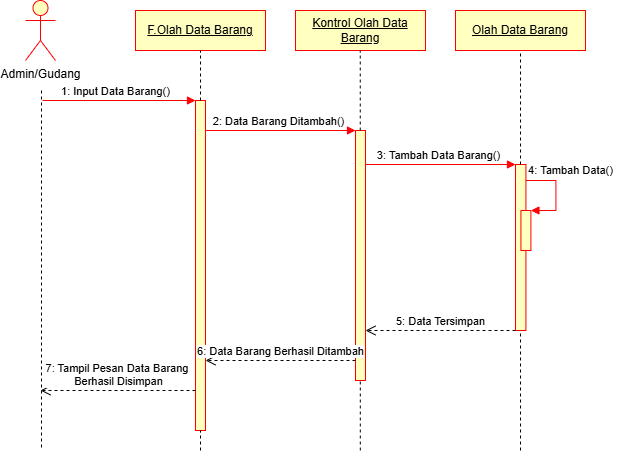

The diagram above was exported from draw.io. Its source (the exported page's mxGraphModel, read from the mxfile embedded in the PNG):
<mxGraphModel dx="558" dy="464" grid="1" gridSize="10" guides="1" tooltips="1" connect="1" arrows="1" fold="1" page="1" pageScale="1" pageWidth="827" pageHeight="1169" math="0" shadow="0">
  <root>
    <mxCell id="0" />
    <mxCell id="1" parent="0" />
    <mxCell id="_JkMppDd81K1PayzjsRn-1" value="Admin/Gudang" style="shape=umlActor;verticalLabelPosition=bottom;verticalAlign=top;html=1;fillColor=#FFFFC0;strokeColor=#FF0000;" vertex="1" parent="1">
      <mxGeometry x="120" y="40" width="30" height="60" as="geometry" />
    </mxCell>
    <mxCell id="_JkMppDd81K1PayzjsRn-4" value="&lt;u&gt;F.Olah Data Barang&lt;/u&gt;" style="rounded=0;whiteSpace=wrap;html=1;fillColor=#FFFFC0;strokeColor=#FF0000;" vertex="1" parent="1">
      <mxGeometry x="230" y="50" width="130" height="40" as="geometry" />
    </mxCell>
    <mxCell id="_JkMppDd81K1PayzjsRn-9" value="&lt;u&gt;Kontrol Olah Data Barang&lt;/u&gt;" style="rounded=0;whiteSpace=wrap;html=1;fillColor=#FFFFC0;strokeColor=#FF0000;" vertex="1" parent="1">
      <mxGeometry x="390" y="50" width="130" height="40" as="geometry" />
    </mxCell>
    <mxCell id="_JkMppDd81K1PayzjsRn-10" value="&lt;u&gt;Olah Data Barang&lt;/u&gt;" style="rounded=0;whiteSpace=wrap;html=1;fillColor=#FFFFC0;strokeColor=#FF0000;" vertex="1" parent="1">
      <mxGeometry x="550" y="50" width="130" height="40" as="geometry" />
    </mxCell>
    <mxCell id="_JkMppDd81K1PayzjsRn-17" value="" style="html=1;points=[[0,0,0,0,5],[0,1,0,0,-5],[1,0,0,0,5],[1,1,0,0,-5]];perimeter=orthogonalPerimeter;outlineConnect=0;targetShapes=umlLifeline;portConstraint=eastwest;newEdgeStyle={&quot;curved&quot;:0,&quot;rounded&quot;:0};fillColor=#FFFFC0;strokeColor=#FF0000;" vertex="1" parent="1">
      <mxGeometry x="290" y="140" width="10" height="330" as="geometry" />
    </mxCell>
    <mxCell id="_JkMppDd81K1PayzjsRn-19" value="" style="endArrow=none;dashed=1;html=1;rounded=0;" edge="1" parent="1">
      <mxGeometry width="50" height="50" relative="1" as="geometry">
        <mxPoint x="136" y="130" as="sourcePoint" />
        <mxPoint x="136" y="490" as="targetPoint" />
      </mxGeometry>
    </mxCell>
    <mxCell id="_JkMppDd81K1PayzjsRn-21" value="" style="html=1;verticalAlign=bottom;endArrow=block;curved=0;rounded=0;strokeColor=#FF0000;" edge="1" parent="1" target="_JkMppDd81K1PayzjsRn-17">
      <mxGeometry relative="1" as="geometry">
        <mxPoint x="137" y="140" as="sourcePoint" />
        <mxPoint x="207" y="140" as="targetPoint" />
      </mxGeometry>
    </mxCell>
    <mxCell id="_JkMppDd81K1PayzjsRn-23" value="&lt;span style=&quot;font-size: 11px; background-color: rgb(255, 255, 255);&quot;&gt;1: Input Data Barang&lt;/span&gt;&lt;span style=&quot;font-size: 11px; background-color: rgb(255, 255, 255);&quot;&gt;()&lt;/span&gt;" style="text;html=1;align=center;verticalAlign=middle;resizable=0;points=[];autosize=1;strokeColor=none;fillColor=none;" vertex="1" parent="1">
      <mxGeometry x="145" y="116" width="130" height="30" as="geometry" />
    </mxCell>
    <mxCell id="_JkMppDd81K1PayzjsRn-24" value="" style="html=1;points=[[0,0,0,0,5],[0,1,0,0,-5],[1,0,0,0,5],[1,1,0,0,-5]];perimeter=orthogonalPerimeter;outlineConnect=0;targetShapes=umlLifeline;portConstraint=eastwest;newEdgeStyle={&quot;curved&quot;:0,&quot;rounded&quot;:0};fillColor=#FFFFC0;strokeColor=#FF0000;" vertex="1" parent="1">
      <mxGeometry x="450" y="170" width="10" height="250" as="geometry" />
    </mxCell>
    <mxCell id="_JkMppDd81K1PayzjsRn-25" value="" style="html=1;verticalAlign=bottom;endArrow=block;curved=0;rounded=0;strokeColor=#FF0000;" edge="1" parent="1">
      <mxGeometry relative="1" as="geometry">
        <mxPoint x="300" y="170" as="sourcePoint" />
        <mxPoint x="450" y="170" as="targetPoint" />
      </mxGeometry>
    </mxCell>
    <mxCell id="_JkMppDd81K1PayzjsRn-27" value="&lt;span style=&quot;font-size: 11px; background-color: rgb(255, 255, 255);&quot;&gt;2: Data Barang&amp;nbsp;&lt;/span&gt;&lt;span style=&quot;font-size: 11px; background-color: rgb(255, 255, 255);&quot;&gt;Ditambah()&lt;/span&gt;" style="text;html=1;align=center;verticalAlign=middle;resizable=0;points=[];autosize=1;strokeColor=none;fillColor=none;" vertex="1" parent="1">
      <mxGeometry x="298" y="146" width="150" height="30" as="geometry" />
    </mxCell>
    <mxCell id="_JkMppDd81K1PayzjsRn-28" value="" style="html=1;points=[[0,0,0,0,5],[0,1,0,0,-5],[1,0,0,0,5],[1,1,0,0,-5]];perimeter=orthogonalPerimeter;outlineConnect=0;targetShapes=umlLifeline;portConstraint=eastwest;newEdgeStyle={&quot;curved&quot;:0,&quot;rounded&quot;:0};fillColor=#FFFFC0;strokeColor=#FF0000;" vertex="1" parent="1">
      <mxGeometry x="610" y="204" width="10.42" height="166" as="geometry" />
    </mxCell>
    <mxCell id="_JkMppDd81K1PayzjsRn-29" value="" style="html=1;verticalAlign=bottom;endArrow=block;curved=0;rounded=0;strokeColor=#FF0000;" edge="1" parent="1">
      <mxGeometry relative="1" as="geometry">
        <mxPoint x="460" y="204" as="sourcePoint" />
        <mxPoint x="610" y="204" as="targetPoint" />
      </mxGeometry>
    </mxCell>
    <mxCell id="_JkMppDd81K1PayzjsRn-30" value="&lt;span style=&quot;font-size: 11px; background-color: rgb(255, 255, 255);&quot;&gt;3: Tambah Data Barang&lt;/span&gt;&lt;span style=&quot;font-size: 11px; background-color: rgb(255, 255, 255);&quot;&gt;()&lt;/span&gt;" style="text;html=1;align=center;verticalAlign=middle;resizable=0;points=[];autosize=1;strokeColor=none;fillColor=none;" vertex="1" parent="1">
      <mxGeometry x="458" y="180" width="150" height="30" as="geometry" />
    </mxCell>
    <mxCell id="_JkMppDd81K1PayzjsRn-15" value="" style="html=1;points=[[0,0,0,0,5],[0,1,0,0,-5],[1,0,0,0,5],[1,1,0,0,-5]];perimeter=orthogonalPerimeter;outlineConnect=0;targetShapes=umlLifeline;portConstraint=eastwest;newEdgeStyle={&quot;curved&quot;:0,&quot;rounded&quot;:0};strokeColor=#FF0000;fillColor=#FFFFC0;" vertex="1" parent="1">
      <mxGeometry x="615.42" y="250" width="10" height="40" as="geometry" />
    </mxCell>
    <mxCell id="_JkMppDd81K1PayzjsRn-16" value="" style="html=1;align=left;spacingLeft=2;endArrow=block;rounded=0;edgeStyle=orthogonalEdgeStyle;curved=0;rounded=0;strokeColor=#FF0000;" edge="1" parent="1">
      <mxGeometry relative="1" as="geometry">
        <mxPoint x="620.42" y="220" as="sourcePoint" />
        <Array as="points">
          <mxPoint x="650.42" y="250" />
        </Array>
        <mxPoint x="625.42" y="250" as="targetPoint" />
      </mxGeometry>
    </mxCell>
    <mxCell id="_JkMppDd81K1PayzjsRn-32" value="" style="endArrow=none;dashed=1;html=1;rounded=0;entryX=0.5;entryY=1;entryDx=0;entryDy=0;" edge="1" parent="1" source="_JkMppDd81K1PayzjsRn-17" target="_JkMppDd81K1PayzjsRn-4">
      <mxGeometry width="50" height="50" relative="1" as="geometry">
        <mxPoint x="280" y="290" as="sourcePoint" />
        <mxPoint x="330" y="240" as="targetPoint" />
      </mxGeometry>
    </mxCell>
    <mxCell id="_JkMppDd81K1PayzjsRn-33" value="" style="endArrow=none;dashed=1;html=1;rounded=0;" edge="1" parent="1" target="_JkMppDd81K1PayzjsRn-17">
      <mxGeometry width="50" height="50" relative="1" as="geometry">
        <mxPoint x="295" y="490" as="sourcePoint" />
        <mxPoint x="294.75" y="450" as="targetPoint" />
      </mxGeometry>
    </mxCell>
    <mxCell id="_JkMppDd81K1PayzjsRn-34" value="" style="endArrow=none;dashed=1;html=1;rounded=0;entryX=0.5;entryY=1;entryDx=0;entryDy=0;" edge="1" parent="1" source="_JkMppDd81K1PayzjsRn-24">
      <mxGeometry width="50" height="50" relative="1" as="geometry">
        <mxPoint x="454.75" y="140" as="sourcePoint" />
        <mxPoint x="454.75" y="90" as="targetPoint" />
      </mxGeometry>
    </mxCell>
    <mxCell id="_JkMppDd81K1PayzjsRn-35" value="" style="endArrow=none;dashed=1;html=1;rounded=0;entryX=0.5;entryY=1;entryDx=0;entryDy=0;" edge="1" parent="1" source="_JkMppDd81K1PayzjsRn-28" target="_JkMppDd81K1PayzjsRn-10">
      <mxGeometry width="50" height="50" relative="1" as="geometry">
        <mxPoint x="615" y="180" as="sourcePoint" />
        <mxPoint x="670" y="150" as="targetPoint" />
      </mxGeometry>
    </mxCell>
    <mxCell id="_JkMppDd81K1PayzjsRn-36" value="&lt;span style=&quot;font-size: 11px; background-color: rgb(255, 255, 255);&quot;&gt;4: Tambah Data()&lt;/span&gt;" style="text;html=1;align=center;verticalAlign=middle;resizable=0;points=[];autosize=1;strokeColor=none;fillColor=none;" vertex="1" parent="1">
      <mxGeometry x="610" y="195" width="110" height="30" as="geometry" />
    </mxCell>
    <mxCell id="_JkMppDd81K1PayzjsRn-41" value="5: Data Tersimpan" style="html=1;verticalAlign=bottom;endArrow=open;dashed=1;endSize=8;curved=0;rounded=0;exitX=0;exitY=1;exitDx=0;exitDy=-5;" edge="1" parent="1">
      <mxGeometry relative="1" as="geometry">
        <mxPoint x="460" y="370" as="targetPoint" />
        <mxPoint x="610" y="370" as="sourcePoint" />
      </mxGeometry>
    </mxCell>
    <mxCell id="_JkMppDd81K1PayzjsRn-43" value="6: Data Barang&amp;nbsp;Berhasil Ditambah" style="html=1;verticalAlign=bottom;endArrow=open;dashed=1;endSize=8;curved=0;rounded=0;" edge="1" parent="1">
      <mxGeometry relative="1" as="geometry">
        <mxPoint x="300" y="400" as="targetPoint" />
        <mxPoint x="450" y="400" as="sourcePoint" />
      </mxGeometry>
    </mxCell>
    <mxCell id="_JkMppDd81K1PayzjsRn-44" value="7: Tampil Pesan Data Barang&amp;nbsp;&lt;br&gt;&lt;div&gt;Berhasil Disimpan&lt;/div&gt;" style="html=1;verticalAlign=bottom;endArrow=open;dashed=1;endSize=8;curved=0;rounded=0;" edge="1" parent="1">
      <mxGeometry relative="1" as="geometry">
        <mxPoint x="135" y="430" as="targetPoint" />
        <mxPoint x="290" y="430" as="sourcePoint" />
      </mxGeometry>
    </mxCell>
    <mxCell id="_JkMppDd81K1PayzjsRn-47" value="" style="endArrow=none;dashed=1;html=1;rounded=0;" edge="1" parent="1" target="_JkMppDd81K1PayzjsRn-24">
      <mxGeometry width="50" height="50" relative="1" as="geometry">
        <mxPoint x="454.8" y="490" as="sourcePoint" />
        <mxPoint x="454.8" y="390" as="targetPoint" />
      </mxGeometry>
    </mxCell>
    <mxCell id="_JkMppDd81K1PayzjsRn-48" value="" style="endArrow=none;dashed=1;html=1;rounded=0;" edge="1" parent="1" target="_JkMppDd81K1PayzjsRn-28">
      <mxGeometry width="50" height="50" relative="1" as="geometry">
        <mxPoint x="615" y="490" as="sourcePoint" />
        <mxPoint x="614.8" y="470" as="targetPoint" />
      </mxGeometry>
    </mxCell>
  </root>
</mxGraphModel>